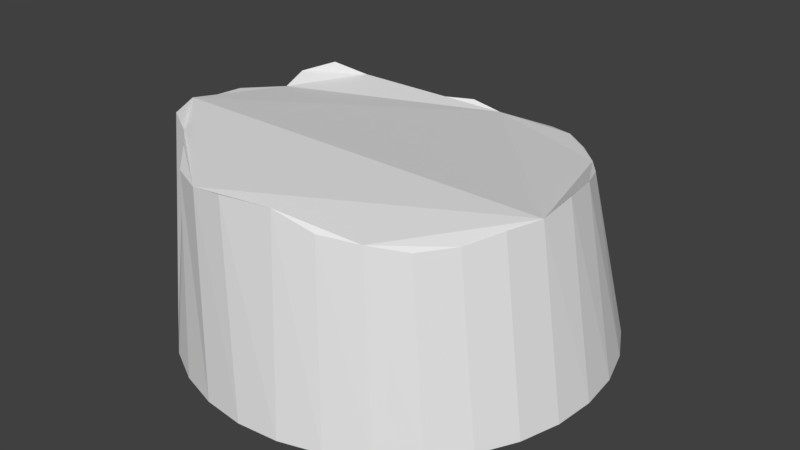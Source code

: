# Source: liquid.blend  (saved by Blender 2.79.0; exported with 4.5.12 LTS)
import bpy
from mathutils import Matrix  # noqa: F401  (used for matrix-valued properties, if any)

bpy.ops.wm.read_factory_settings(use_empty=True)
scene = bpy.context.scene
scene.name = 'Scene'

# ---- collections
col_collection_1 = bpy.data.collections.new('Collection 1'); scene.collection.children.link(col_collection_1)

# ---- world
world_world = bpy.data.worlds.new('World'); scene.world = world_world
world_world.color = (0.05088, 0.05088, 0.05088)
world_world.use_sun_shadow = False
world_world.sun_shadow_jitter_overblur = 0.0
world_world.cycles.sampling_method = 'MANUAL'

# ---- meshes
me_cylinder = bpy.data.meshes.new('Cylinder')
me_cylinder.from_pydata([(2.639, 0.8469, -0.8433), (2.538, 0.772, -0.2364), (2.808, 0.831, -0.8488), (2.697, 0.7536, -0.2322), (2.97, 0.7819, -0.8489), (2.843, 0.6985, -0.2007), (3.119, 0.702, -0.8479), (2.978, 0.6133, -0.1689), (3.249, 0.5947, -0.8468), (3.104, 0.5053, -0.1557), (3.357, 0.4641, -0.8463), (3.216, 0.3809, -0.1387), (3.437, 0.3153, -0.8466), (3.307, 0.2458, -0.1073), (3.487, 0.154, -0.8465), (3.366, 0.1011, -0.07433), (3.504, -0.01392, -0.8464), (3.39, -0.0491, -0.06726), (3.488, -0.1818, -0.8477), (3.383, -0.1959, -0.09338), (3.439, -0.3432, -0.8491), (3.339, -0.3374, -0.09444), (3.359, -0.4922, -0.8502), (3.265, -0.4689, -0.1216), (3.252, -0.6228, -0.8506), (3.166, -0.5843, -0.1299), (3.122, -0.7301, -0.8511), (3.051, -0.6797, -0.1024), (2.973, -0.8099, -0.8513), (2.923, -0.7517, -0.07856), (2.811, -0.859, -0.8509), (2.782, -0.7968, -0.01762), (2.643, -0.8755, -0.85), (2.579, -0.8261, -0.02283), (2.475, -0.8588, -0.8478), (2.446, -0.8165, -0.0403), (2.313, -0.8096, -0.8454), (2.322, -0.7653, -0.03455), (2.164, -0.7298, -0.8428), (2.173, -0.6225, -0.03195), (2.034, -0.6225, -0.8396), (2.052, -0.5184, -0.04009), (1.928, -0.4917, -0.8347), (1.965, -0.4777, -0.007039), (1.849, -0.3427, -0.8264), (1.892, -0.3359, -0.00716), (1.8, -0.1814, -0.8188), (1.842, -0.1854, -0.05298), (1.783, -0.01391, -0.8159), (1.818, -0.03019, -0.07293), (1.799, 0.1538, -0.8216), (1.874, 0.1749, -0.1088), (1.848, 0.3152, -0.8265), (1.857, 0.2873, -0.0752), (1.926, 0.4637, -0.8247), (1.916, 0.4261, -0.05984), (2.032, 0.5938, -0.8213), (1.991, 0.5424, -0.1302), (2.161, 0.701, -0.8279), (2.098, 0.64, -0.2001), (2.31, 0.7811, -0.8388), (2.243, 0.7189, -0.2191), (2.472, 0.8307, -0.8461), (2.403, 0.7683, -0.211)], [], [(0, 1, 3, 2), (2, 3, 5, 4), (4, 5, 7, 6), (6, 7, 9, 8), (8, 9, 11, 10), (10, 11, 13, 12), (12, 13, 15, 14), (14, 15, 17, 16), (16, 17, 19, 18), (18, 19, 21, 20), (20, 21, 23, 22), (22, 23, 25, 24), (24, 25, 27, 26), (26, 27, 29, 28), (28, 29, 31, 30), (30, 31, 33, 32), (32, 33, 35, 34), (34, 35, 37, 36), (36, 37, 39, 38), (38, 39, 41, 40), (40, 41, 43, 42), (42, 43, 45, 44), (44, 45, 47, 46), (46, 47, 49, 48), (48, 49, 51, 50), (50, 51, 53, 52), (52, 53, 55, 54), (54, 55, 57, 56), (56, 57, 59, 58), (58, 59, 61, 60), (3, 1, 63, 61, 59, 57, 55, 53, 51, 49, 47, 45, 43, 41, 39, 37, 35, 33, 31, 29, 27, 25, 23, 21, 19, 17, 15, 13, 11, 9, 7, 5), (60, 61, 63, 62), (62, 63, 1, 0), (0, 2, 4, 6, 8, 10, 12, 14, 16, 18, 20, 22, 24, 26, 28, 30, 32, 34, 36, 38, 40, 42, 44, 46, 48, 50, 52, 54, 56, 58, 60, 62)])
me_cylinder.use_remesh_preserve_volume = False
me_cylinder.use_remesh_preserve_attributes = False
me_cylinder.use_mirror_vertex_groups = False
me_cylinder.update()

# ---- objects
ob_cylinder = bpy.data.objects.new('Cylinder', me_cylinder)

# ---- transforms, parenting, visibility, modifiers, constraints
ob_cylinder.location = (0.01042, 0.4706, 0.5681)
ob_cylinder.lineart.crease_threshold = 0.0

# ---- collection membership
col_collection_1.objects.link(ob_cylinder)

# ---- scene / render settings (as saved in the file)
scene.frame_start = 1; scene.frame_end = 250; scene.frame_set(2)
scene.render.engine = 'BLENDER_EEVEE_NEXT'
scene.render.resolution_percentage = 50
scene.render.dither_intensity = 0.0
scene.cycles.use_denoising = False
scene.cycles.samples = 128
scene.cycles.sampling_pattern = 'TABULATED_SOBOL'
scene.cycles.use_adaptive_sampling = False
scene.cycles.use_light_tree = False
scene.cycles.blur_glossy = 0.0
scene.cycles.sample_clamp_indirect = 0.0
scene.view_settings.view_transform = 'Standard'
bpy.context.view_layer.update()

# ---- added for rendering (the .blend has no active camera and no usable light): camera, sun
cam_auto = bpy.data.cameras.new('AutoCamera')
cam_auto.lens = 50.0
cam_auto.sensor_width = 36.0
cam_auto.clip_end = 1000.0
ob_auto_camera = bpy.data.objects.new('AutoCamera', cam_auto)
scene.collection.objects.link(ob_auto_camera)
ob_auto_camera.location = (5.03787, -2.40438, 2.04602)
ob_auto_camera.rotation_euler = (1.09748, -7.21219e-08, 0.694738)
scene.camera = ob_auto_camera
light_auto_sun = bpy.data.lights.new('AutoSun', 'SUN')
light_auto_sun.energy = 3.0
light_auto_sun.angle = 0.0523599
ob_auto_sun = bpy.data.objects.new('AutoSun', light_auto_sun)
scene.collection.objects.link(ob_auto_sun)
ob_auto_sun.rotation_euler = (0.872665, 0.174533, 0.523599)
bpy.context.view_layer.update()
